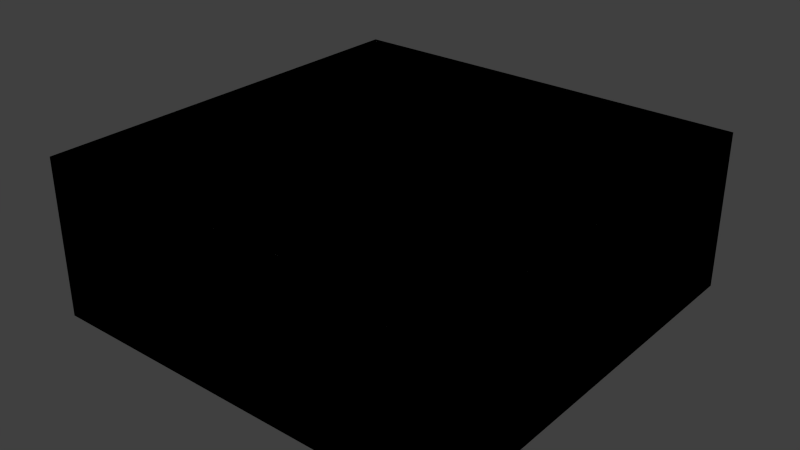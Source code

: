 # Source: printer.blend  (saved by Blender 2.71.5; exported with 4.5.12 LTS)
import bpy
from mathutils import Matrix  # noqa: F401  (used for matrix-valued properties, if any)

bpy.ops.wm.read_factory_settings(use_empty=True)
scene = bpy.context.scene
scene.name = 'Scene'

# ---- collections
col_collection_1 = bpy.data.collections.new('Collection 1'); scene.collection.children.link(col_collection_1)

# ---- world
world_world = bpy.data.worlds.new('World'); scene.world = world_world
world_world.color = (0.05088, 0.05088, 0.05088)
world_world.use_sun_shadow = False
world_world.sun_shadow_jitter_overblur = 0.0
world_world.cycles.sampling_method = 'MANUAL'
world_world.cycles.sample_map_resolution = 256

# ---- meshes
me_glass = bpy.data.meshes.new('glass')
me_glass.from_pydata([(-1.0, -1.0, 0.0), (-1.0, 1.0, 0.0), (1.0, 1.0, 0.0), (1.0, -1.0, 0.0), (-1.0, -1.0, 2.0), (-1.0, 1.0, 2.0), (1.0, 1.0, 2.0), (1.0, -1.0, 2.0), (-1.0, -1.0, 0.0), (-1.0, 1.0, 0.0), (1.0, 1.0, 0.0), (1.0, -1.0, 0.0), (-1.0, -1.0, 2.0), (-1.0, 1.0, 2.0), (1.0, 1.0, 2.0), (1.0, -1.0, 2.0)], [], [(4, 5, 1, 0), (5, 6, 2, 1), (6, 7, 3, 2), (7, 4, 0, 3), (12, 8, 9, 13), (7, 6, 5, 4), (13, 9, 10, 14), (14, 10, 11, 15), (15, 11, 8, 12), (15, 12, 13, 14)])
_uv = me_glass.uv_layers.new(name='UVMap')
_uv.uv.foreach_set('vector', [0.5938, 0.4375, 0.5938, 0.6875, 0.5, 0.6875, 0.5, 0.4375, 0.6094, 0.7031, 0.8594, 0.7031, 0.8594, 0.7969, 0.6094, 0.7969, 0.875, 0.6875, 0.875, 0.4375, 0.9688, 0.4375, 0.9688, 0.6875, 0.8594, 0.4219, 0.6094, 0.4219, 0.6094, 0.3281, 0.8594, 0.3281, 0.5938, 0.4375, 0.5, 0.4375, 0.5, 0.6875, 0.5938, 0.6875, 0.8594, 0.4375, 0.8594, 0.6875, 0.6094, 0.6875, 0.6094, 0.4375, 0.6094, 0.7031, 0.6094, 0.7969, 0.8594, 0.7969, 0.8594, 0.7031, 0.875, 0.6875, 0.9688, 0.6875, 0.9688, 0.4375, 0.875, 0.4375, 0.8594, 0.4219, 0.8594, 0.3281, 0.6094, 0.3281, 0.6094, 0.4219, 0.8594, 0.4375, 0.6094, 0.4375, 0.6094, 0.6875, 0.8594, 0.6875])
me_glass.use_remesh_preserve_volume = False
me_glass.use_remesh_preserve_attributes = False
me_glass.use_mirror_vertex_groups = False
me_glass.update()
me_head = bpy.data.meshes.new('head')
me_head.from_pydata([(-1.0, -1.0, -4.4), (-1.0, 1.0, -4.4), (1.0, 1.0, -4.4), (1.0, -1.0, -4.4), (-1.0, -1.0, -2.4), (-1.0, 1.0, -2.4), (1.0, 1.0, -2.4), (1.0, -1.0, -2.4), (-1.0, -3.0, -2.4), (-1.0, 3.0, -2.4), (1.0, 3.0, -2.4), (1.0, -3.0, -2.4), (-1.0, -3.0, 3.6), (-1.0, 3.0, 3.6), (1.0, 3.0, 3.6), (1.0, -3.0, 3.6)], [], [(4, 5, 1, 0), (5, 6, 2, 1), (6, 7, 3, 2), (7, 4, 0, 3), (0, 1, 2, 3), (12, 13, 9, 8), (13, 14, 10, 9), (14, 15, 11, 10), (15, 12, 8, 11), (8, 9, 10, 11), (15, 14, 13, 12)])
_uv = me_head.uv_layers.new(name='UVMap')
_uv.uv.foreach_set('vector', [0.4219, 0.8438, 0.4219, 0.8594, 0.4375, 0.8594, 0.4375, 0.8438, 0.4062, 0.875, 0.4219, 0.875, 0.4219, 0.8594, 0.4062, 0.8594, 0.4062, 0.8594, 0.4062, 0.8438, 0.3906, 0.8438, 0.3906, 0.8594, 0.4219, 0.8438, 0.4062, 0.8438, 0.4062, 0.8281, 0.4219, 0.8281, 0.4062, 0.8438, 0.4062, 0.8594, 0.4219, 0.8594, 0.4219, 0.8438, 0.3906, 0.8906, 0.3906, 0.9375, 0.4375, 0.9375, 0.4375, 0.8906, 0.3594, 1.0, 0.375, 1.0, 0.375, 0.9531, 0.3594, 0.9531, 0.3438, 0.9375, 0.3438, 0.8906, 0.2969, 0.8906, 0.2969, 0.9375, 0.375, 0.875, 0.3594, 0.875, 0.3594, 0.8281, 0.375, 0.8281, 0.4531, 0.8906, 0.4531, 0.9375, 0.4688, 0.9375, 0.4688, 0.8906, 0.375, 0.8906, 0.375, 0.9375, 0.3594, 0.9375, 0.3594, 0.8906])
me_head.use_remesh_preserve_volume = False
me_head.use_remesh_preserve_attributes = False
me_head.use_mirror_vertex_groups = False
me_head.update()
me_shaft = bpy.data.meshes.new('shaft')
me_shaft.from_pydata([(-1.0, -1.0, -1.0), (-1.0, 1.0, -1.0), (1.0, 1.0, -1.0), (1.0, -1.0, -1.0), (-1.0, -1.0, 1.0), (-1.0, 1.0, 1.0), (1.0, 1.0, 1.0), (1.0, -1.0, 1.0), (-1.167, -3.0, -3.0), (-1.167, 3.0, -3.0), (-0.6667, 3.0, -3.0), (-0.6667, -3.0, -3.0), (-1.167, -3.0, 3.0), (-1.167, 3.0, 3.0), (-0.6667, 3.0, 3.0), (-0.6667, -3.0, 3.0), (1.167, -3.0, -3.0), (1.167, 3.0, -3.0), (0.6667, 3.0, -3.0), (0.6667, -3.0, -3.0), (1.167, -3.0, 3.0), (1.167, 3.0, 3.0), (0.6667, 3.0, 3.0), (0.6667, -3.0, 3.0)], [], [(5, 6, 2, 1), (7, 4, 0, 3), (0, 1, 2, 3), (7, 6, 5, 4), (12, 13, 9, 8), (13, 14, 10, 9), (14, 15, 11, 10), (15, 12, 8, 11), (8, 9, 10, 11), (15, 14, 13, 12), (20, 16, 17, 21), (21, 17, 18, 22), (22, 18, 19, 23), (23, 19, 16, 20), (16, 19, 18, 17), (23, 20, 21, 22)])
_uv = me_shaft.uv_layers.new(name='UVMap')
_uv.uv.foreach_set('vector', [0.1719, 0.6875, 0.3594, 0.6875, 0.3594, 0.6719, 0.1719, 0.6719, 0.3594, 0.625, 0.1719, 0.625, 0.1719, 0.6094, 0.3594, 0.6094, 0.1719, 0.6094, 0.1719, 0.625, 0.3594, 0.625, 0.3594, 0.6094, 0.3594, 0.6406, 0.3594, 0.6562, 0.1719, 0.6562, 0.1719, 0.6406, 0.1094, 0.8906, 0.1094, 0.9375, 0.0625, 0.9375, 0.0625, 0.8906, 0.1719, 1.0, 0.1719, 0.9531, 0.125, 0.9531, 0.125, 1.0, 0.1875, 0.9375, 0.1875, 0.8906, 0.2344, 0.8906, 0.2344, 0.9375, 0.1719, 0.875, 0.125, 0.875, 0.125, 0.8281, 0.1719, 0.8281, 0.0, 0.9375, 0.04688, 0.9375, 0.04688, 0.8906, 0.0, 0.8906, 0.1719, 0.8906, 0.1719, 0.9375, 0.125, 0.9375, 0.125, 0.8906, 0.7188, 0.8906, 0.7656, 0.8906, 0.7656, 0.9375, 0.7188, 0.9375, 0.7031, 0.9531, 0.7031, 1.0, 0.6562, 1.0, 0.6562, 0.9531, 0.6406, 0.9375, 0.5938, 0.9375, 0.5938, 0.8906, 0.6406, 0.8906, 0.6562, 0.875, 0.7031, 0.875, 0.7031, 0.8281, 0.6562, 0.8281, 0.5312, 0.8906, 0.5781, 0.8906, 0.5781, 0.9375, 0.5312, 0.9375, 0.6562, 0.8906, 0.7031, 0.8906, 0.7031, 0.9375, 0.6562, 0.9375])
me_shaft.use_remesh_preserve_volume = False
me_shaft.use_remesh_preserve_attributes = False
me_shaft.use_mirror_vertex_groups = False
me_shaft.update()
me_frame = bpy.data.meshes.new('frame')
me_frame.from_pydata([(-12.0, -12.0, -1.592), (-12.0, -10.0, -1.592), (-10.0, -10.0, -1.592), (-10.0, -12.0, -1.592), (-12.0, -12.0, 0.4079), (-12.0, -10.0, 0.4079), (-10.0, -10.0, 0.4079), (-10.0, -12.0, 0.4079), (-12.0, 10.0, -1.592), (-12.0, 12.0, -1.592), (-10.0, 12.0, -1.592), (-10.0, 10.0, -1.592), (-12.0, 10.0, 0.4079), (-12.0, 12.0, 0.4079), (-10.0, 10.0, 0.4079), (-12.0, -12.0, -0.09211), (-12.0, 12.0, -0.09211), (-10.0, 12.0, -0.09211), (-10.0, -12.0, -0.09211), (-10.0, 12.0, 0.4079), (12.0, -12.0, -1.592), (12.0, -10.0, -1.592), (10.0, -10.0, -1.592), (10.0, -12.0, -1.592), (12.0, -12.0, 0.4079), (12.0, -10.0, 0.4079), (10.0, -10.0, 0.4079), (12.0, 10.0, -1.592), (12.0, 12.0, -1.592), (10.0, 12.0, -1.592), (10.0, 10.0, -1.592), (12.0, 10.0, 0.4079), (10.0, 12.0, 0.4079), (10.0, 10.0, 0.4079), (12.0, -12.0, -0.09211), (12.0, 12.0, -0.09211), (10.0, 12.0, -0.09211), (10.0, -12.0, -0.09211), (12.0, 12.0, 0.4079), (10.0, -12.0, 0.4079)], [], [(4, 5, 1, 0), (5, 6, 2, 1), (6, 7, 3, 2), (7, 4, 0, 3), (12, 13, 9, 8), (14, 12, 8, 11), (15, 16, 17, 18), (24, 20, 21, 25), (25, 21, 22, 26), (32, 29, 30, 33), (33, 30, 27, 31), (34, 37, 36, 35), (13, 19, 10, 9), (19, 14, 11, 10), (4, 13, 16, 15), (19, 7, 18, 17), (7, 19, 13, 4), (26, 22, 23, 39), (39, 23, 20, 24), (31, 27, 28, 38), (38, 28, 29, 32), (24, 34, 35, 38), (32, 36, 37, 39), (39, 24, 38, 32)])
_uv = me_frame.uv_layers.new(name='UVMap')
_uv.uv.foreach_set('vector', [0.1406, 0.5, 0.1562, 0.5, 0.1562, 0.4375, 0.1406, 0.4375, 0.1094, 0.5, 0.125, 0.5, 0.125, 0.4375, 0.1094, 0.4375, 0.07812, 0.5, 0.09375, 0.5, 0.09375, 0.4375, 0.07812, 0.4375, 0.1094, 0.5, 0.125, 0.5, 0.125, 0.4375, 0.1094, 0.4375, 0.1406, 0.8125, 0.1562, 0.8125, 0.1562, 0.75, 0.1406, 0.75, 0.1094, 0.8125, 0.125, 0.8125, 0.125, 0.75, 0.1094, 0.75, 0.125, 0.5156, 0.125, 0.7344, 0.1094, 0.7344, 0.1094, 0.5156, 0.4375, 0.5, 0.4375, 0.4375, 0.4531, 0.4375, 0.4531, 0.5, 0.4062, 0.5, 0.4062, 0.4375, 0.4219, 0.4375, 0.4219, 0.5, 0.375, 0.8125, 0.375, 0.75, 0.3906, 0.75, 0.3906, 0.8125, 0.4062, 0.8125, 0.4062, 0.75, 0.4219, 0.75, 0.4219, 0.8125, 0.4219, 0.5156, 0.4062, 0.5156, 0.4062, 0.7344, 0.4219, 0.7344, 0.1094, 0.8125, 0.125, 0.8125, 0.125, 0.75, 0.1094, 0.75, 0.07812, 0.8125, 0.09375, 0.8125, 0.09375, 0.75, 0.07812, 0.75, 0.1562, 0.5156, 0.1562, 0.7344, 0.1406, 0.7344, 0.1406, 0.5156, 0.07812, 0.7344, 0.07812, 0.5156, 0.09375, 0.5156, 0.09375, 0.7344, 0.125, 0.5156, 0.125, 0.7344, 0.1094, 0.7344, 0.1094, 0.5156, 0.375, 0.5, 0.375, 0.4375, 0.3906, 0.4375, 0.3906, 0.5, 0.4062, 0.5, 0.4062, 0.4375, 0.4219, 0.4375, 0.4219, 0.5, 0.4375, 0.8125, 0.4375, 0.75, 0.4531, 0.75, 0.4531, 0.8125, 0.4062, 0.8125, 0.4062, 0.75, 0.4219, 0.75, 0.4219, 0.8125, 0.4531, 0.5156, 0.4375, 0.5156, 0.4375, 0.7344, 0.4531, 0.7344, 0.375, 0.7344, 0.3906, 0.7344, 0.3906, 0.5156, 0.375, 0.5156, 0.4219, 0.5156, 0.4062, 0.5156, 0.4062, 0.7344, 0.4219, 0.7344])
me_frame.use_remesh_preserve_volume = False
me_frame.use_remesh_preserve_attributes = False
me_frame.use_mirror_vertex_groups = False
me_frame.update()

# ---- objects
ob_glass = bpy.data.objects.new('glass', me_glass)
ob_head = bpy.data.objects.new('head', me_head)
ob_shaft = bpy.data.objects.new('shaft', me_shaft)
ob_frame = bpy.data.objects.new('frame', me_frame)

# ---- transforms, parenting, visibility, modifiers, constraints
ob_glass.location = (0.0, 0.0, 0.0)
ob_glass.scale = (0.4995, 0.4995, 0.187)
ob_glass.lineart.crease_threshold = 0.0
ob_head.location = (0.0, 0.0, 0.2)
ob_head.scale = (0.03125, 0.03125, 0.03125)
ob_head.lineart.crease_threshold = 0.0
ob_shaft.location = (-3.013e-08, 0.0, 0.2188)
ob_shaft.scale = (0.375, 0.03125, 0.03125)
ob_shaft.lineart.crease_threshold = 0.0
ob_frame.location = (0.0, 0.0, 0.199)
ob_frame.scale = (0.03125, 0.03646, 0.125)
ob_frame.lineart.crease_threshold = 0.0

# ---- collection membership
col_collection_1.objects.link(ob_glass)
col_collection_1.objects.link(ob_head)
col_collection_1.objects.link(ob_shaft)
col_collection_1.objects.link(ob_frame)

# ---- scene / render settings (as saved in the file)
scene.frame_start = 1; scene.frame_end = 250; scene.frame_set(0)
scene.render.engine = 'BLENDER_EEVEE_NEXT'
scene.render.image_settings.color_mode = 'RGB'
scene.render.image_settings.compression = 90
scene.render.resolution_percentage = 50
scene.render.dither_intensity = 0.0
scene.cycles.use_denoising = False
scene.cycles.samples = 10
scene.cycles.sampling_pattern = 'TABULATED_SOBOL'
scene.cycles.light_sampling_threshold = 0.0
scene.cycles.use_adaptive_sampling = False
scene.cycles.use_light_tree = False
scene.cycles.blur_glossy = 0.0
scene.cycles.pixel_filter_type = 'GAUSSIAN'
scene.cycles.sample_clamp_indirect = 0.0
scene.view_settings.view_transform = 'Standard'
bpy.context.view_layer.update()

# ---- added for rendering (the .blend has no active camera and no usable light): camera, sun
cam_auto = bpy.data.cameras.new('AutoCamera')
cam_auto.lens = 50.0
cam_auto.sensor_width = 36.0
cam_auto.clip_end = 1000.0
ob_auto_camera = bpy.data.objects.new('AutoCamera', cam_auto)
scene.collection.objects.link(ob_auto_camera)
ob_auto_camera.location = (1.35218, -1.62262, 1.26875)
ob_auto_camera.rotation_euler = (1.09748, -7.21219e-08, 0.694738)
scene.camera = ob_auto_camera
light_auto_sun = bpy.data.lights.new('AutoSun', 'SUN')
light_auto_sun.energy = 3.0
light_auto_sun.angle = 0.0523599
ob_auto_sun = bpy.data.objects.new('AutoSun', light_auto_sun)
scene.collection.objects.link(ob_auto_sun)
ob_auto_sun.rotation_euler = (0.872665, 0.174533, 0.523599)
bpy.context.view_layer.update()
